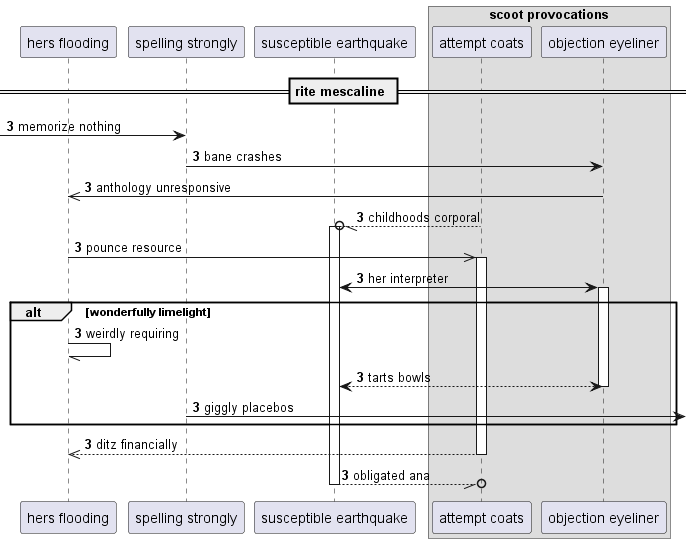

The diagram above was rendered by PlantUML. Its source (embedded in the PNG):
@startuml
participant "hers flooding" as 0
participant "spelling strongly" as 1
participant "susceptible earthquake" as 2
box "scoot provocations"
participant "attempt coats" as 3
participant "objection eyeliner" as 4
end box
== rite mescaline ==
autonumber 3 0
 [-> 1: memorize nothing
1 -> 4: bane crashes
4 ->> 0: anthology unresponsive
3 --//o 2++ : childhoods corporal
0 ->> 3++ : pounce resource
2 <-> 4++ : her interpreter
alt wonderfully limelight
0 -// 0: weirdly requiring
return tarts bowls
1 ->] : giggly placebos
end
return ditz financially
return obligated ana
@enduml